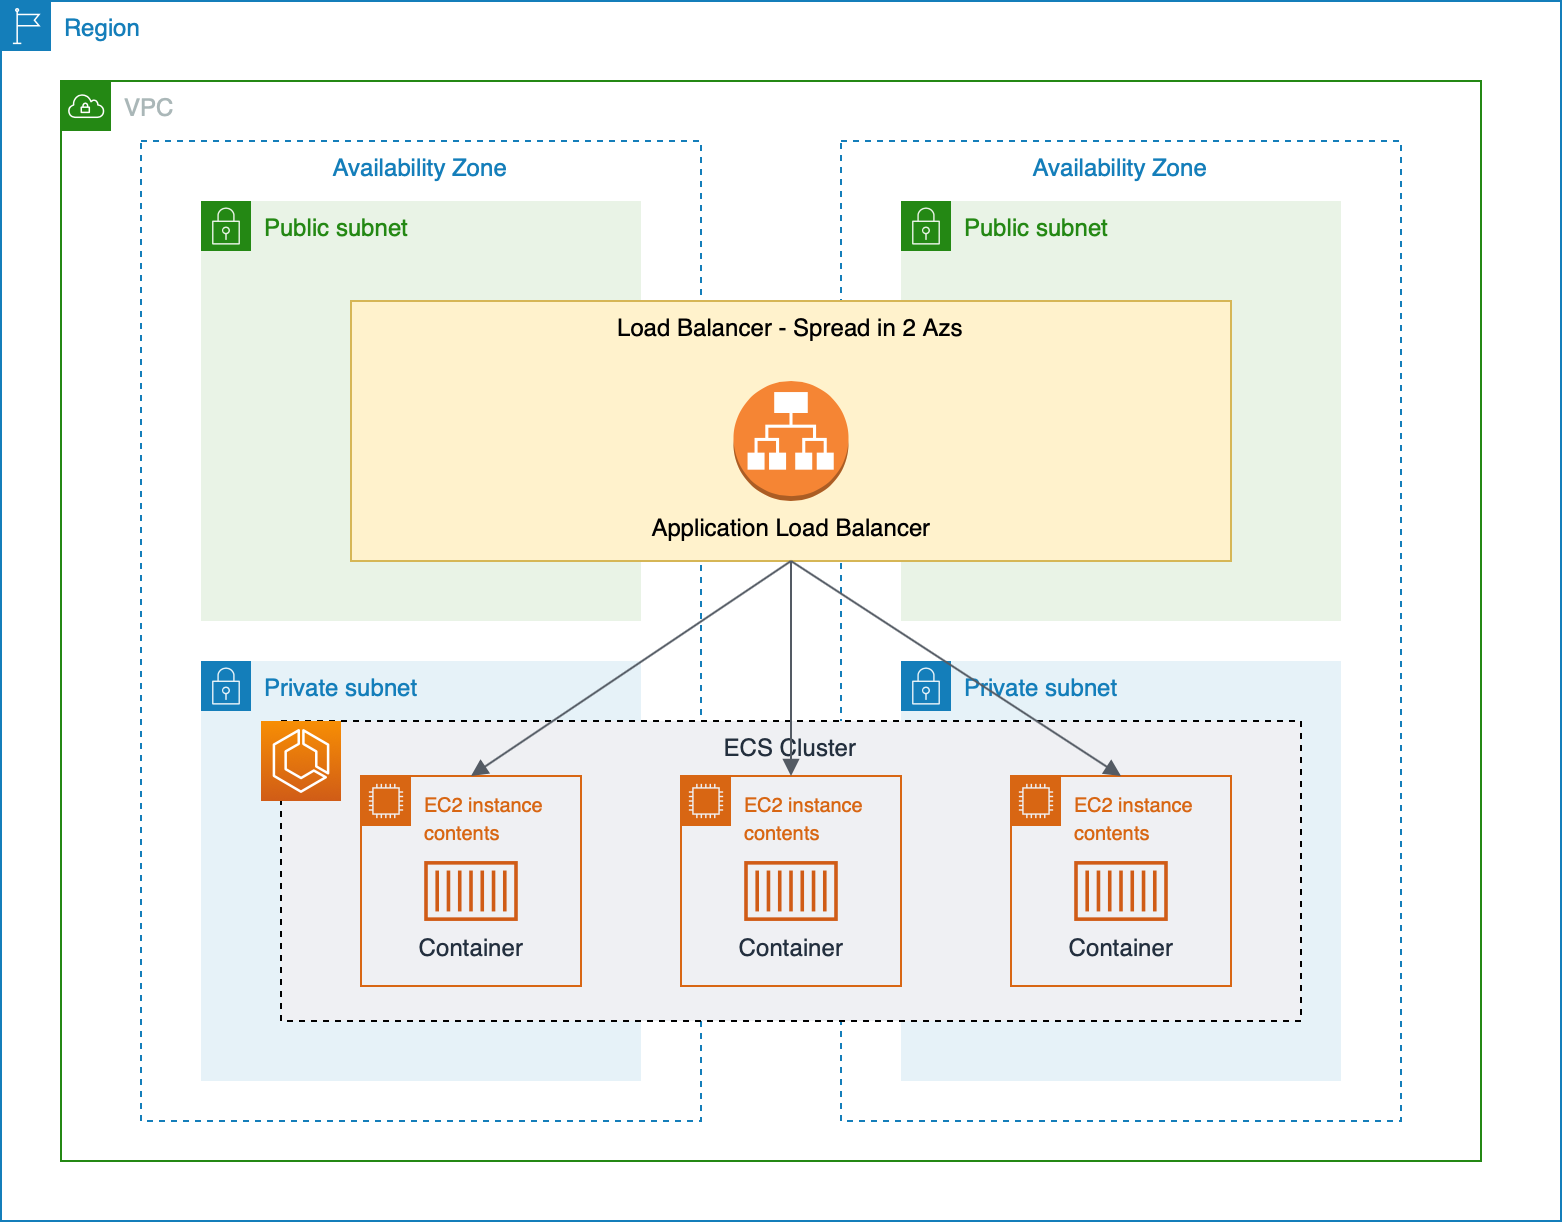

The diagram above was exported from draw.io. Its source (the exported page's mxGraphModel, read from the mxfile embedded in the PNG):
<mxGraphModel dx="1146" dy="637" grid="1" gridSize="10" guides="1" tooltips="1" connect="1" arrows="1" fold="1" page="1" pageScale="1" pageWidth="850" pageHeight="1100" math="0" shadow="0">
  <root>
    <mxCell id="0" />
    <mxCell id="1" parent="0" />
    <mxCell id="wuYUbhbFZZVTwb4Zg2ui-1" value="Region" style="points=[[0,0],[0.25,0],[0.5,0],[0.75,0],[1,0],[1,0.25],[1,0.5],[1,0.75],[1,1],[0.75,1],[0.5,1],[0.25,1],[0,1],[0,0.75],[0,0.5],[0,0.25]];outlineConnect=0;gradientColor=none;html=1;whiteSpace=wrap;fontSize=12;fontStyle=0;shape=mxgraph.aws4.group;grIcon=mxgraph.aws4.group_region;strokeColor=#147EBA;fillColor=none;verticalAlign=top;align=left;spacingLeft=30;fontColor=#147EBA;dashed=0;" vertex="1" parent="1">
      <mxGeometry x="90" y="150" width="780" height="610" as="geometry" />
    </mxCell>
    <mxCell id="wuYUbhbFZZVTwb4Zg2ui-3" value="VPC" style="points=[[0,0],[0.25,0],[0.5,0],[0.75,0],[1,0],[1,0.25],[1,0.5],[1,0.75],[1,1],[0.75,1],[0.5,1],[0.25,1],[0,1],[0,0.75],[0,0.5],[0,0.25]];outlineConnect=0;gradientColor=none;html=1;whiteSpace=wrap;fontSize=12;fontStyle=0;shape=mxgraph.aws4.group;grIcon=mxgraph.aws4.group_vpc;strokeColor=#248814;fillColor=none;verticalAlign=top;align=left;spacingLeft=30;fontColor=#AAB7B8;dashed=0;" vertex="1" parent="1">
      <mxGeometry x="120" y="190" width="710" height="540" as="geometry" />
    </mxCell>
    <mxCell id="wuYUbhbFZZVTwb4Zg2ui-5" value="Availability Zone" style="fillColor=none;strokeColor=#147EBA;dashed=1;verticalAlign=top;fontStyle=0;fontColor=#147EBA;" vertex="1" parent="1">
      <mxGeometry x="160" y="220" width="280" height="490" as="geometry" />
    </mxCell>
    <mxCell id="wuYUbhbFZZVTwb4Zg2ui-6" value="Availability Zone" style="fillColor=none;strokeColor=#147EBA;dashed=1;verticalAlign=top;fontStyle=0;fontColor=#147EBA;" vertex="1" parent="1">
      <mxGeometry x="510" y="220" width="280" height="490" as="geometry" />
    </mxCell>
    <mxCell id="wuYUbhbFZZVTwb4Zg2ui-7" value="Private subnet" style="points=[[0,0],[0.25,0],[0.5,0],[0.75,0],[1,0],[1,0.25],[1,0.5],[1,0.75],[1,1],[0.75,1],[0.5,1],[0.25,1],[0,1],[0,0.75],[0,0.5],[0,0.25]];outlineConnect=0;gradientColor=none;html=1;whiteSpace=wrap;fontSize=12;fontStyle=0;shape=mxgraph.aws4.group;grIcon=mxgraph.aws4.group_security_group;grStroke=0;strokeColor=#147EBA;fillColor=#E6F2F8;verticalAlign=top;align=left;spacingLeft=30;fontColor=#147EBA;dashed=0;" vertex="1" parent="1">
      <mxGeometry x="190" y="480" width="220" height="210" as="geometry" />
    </mxCell>
    <mxCell id="wuYUbhbFZZVTwb4Zg2ui-8" value="Public subnet" style="points=[[0,0],[0.25,0],[0.5,0],[0.75,0],[1,0],[1,0.25],[1,0.5],[1,0.75],[1,1],[0.75,1],[0.5,1],[0.25,1],[0,1],[0,0.75],[0,0.5],[0,0.25]];outlineConnect=0;gradientColor=none;html=1;whiteSpace=wrap;fontSize=12;fontStyle=0;shape=mxgraph.aws4.group;grIcon=mxgraph.aws4.group_security_group;grStroke=0;strokeColor=#248814;fillColor=#E9F3E6;verticalAlign=top;align=left;spacingLeft=30;fontColor=#248814;dashed=0;" vertex="1" parent="1">
      <mxGeometry x="190" y="250" width="220" height="210" as="geometry" />
    </mxCell>
    <mxCell id="wuYUbhbFZZVTwb4Zg2ui-9" value="Private subnet" style="points=[[0,0],[0.25,0],[0.5,0],[0.75,0],[1,0],[1,0.25],[1,0.5],[1,0.75],[1,1],[0.75,1],[0.5,1],[0.25,1],[0,1],[0,0.75],[0,0.5],[0,0.25]];outlineConnect=0;gradientColor=none;html=1;whiteSpace=wrap;fontSize=12;fontStyle=0;shape=mxgraph.aws4.group;grIcon=mxgraph.aws4.group_security_group;grStroke=0;strokeColor=#147EBA;fillColor=#E6F2F8;verticalAlign=top;align=left;spacingLeft=30;fontColor=#147EBA;dashed=0;" vertex="1" parent="1">
      <mxGeometry x="540" y="480" width="220" height="210" as="geometry" />
    </mxCell>
    <mxCell id="wuYUbhbFZZVTwb4Zg2ui-10" value="Public subnet" style="points=[[0,0],[0.25,0],[0.5,0],[0.75,0],[1,0],[1,0.25],[1,0.5],[1,0.75],[1,1],[0.75,1],[0.5,1],[0.25,1],[0,1],[0,0.75],[0,0.5],[0,0.25]];outlineConnect=0;gradientColor=none;html=1;whiteSpace=wrap;fontSize=12;fontStyle=0;shape=mxgraph.aws4.group;grIcon=mxgraph.aws4.group_security_group;grStroke=0;strokeColor=#248814;fillColor=#E9F3E6;verticalAlign=top;align=left;spacingLeft=30;fontColor=#248814;dashed=0;" vertex="1" parent="1">
      <mxGeometry x="540" y="250" width="220" height="210" as="geometry" />
    </mxCell>
    <mxCell id="wuYUbhbFZZVTwb4Zg2ui-11" value="ECS Cluster" style="fillColor=#EFF0F3;dashed=1;verticalAlign=top;fontStyle=0;fontColor=#232F3D;" vertex="1" parent="1">
      <mxGeometry x="230" y="510" width="510" height="150" as="geometry" />
    </mxCell>
    <mxCell id="wuYUbhbFZZVTwb4Zg2ui-12" value="" style="outlineConnect=0;fontColor=#232F3E;gradientColor=#F78E04;gradientDirection=north;fillColor=#D05C17;strokeColor=#ffffff;dashed=0;verticalLabelPosition=bottom;verticalAlign=top;align=center;html=1;fontSize=12;fontStyle=0;aspect=fixed;shape=mxgraph.aws4.resourceIcon;resIcon=mxgraph.aws4.ecs;" vertex="1" parent="1">
      <mxGeometry x="220" y="510" width="40" height="40" as="geometry" />
    </mxCell>
    <mxCell id="wuYUbhbFZZVTwb4Zg2ui-13" value="&lt;font style=&quot;font-size: 10px&quot;&gt;EC2 instance contents&lt;/font&gt;" style="points=[[0,0],[0.25,0],[0.5,0],[0.75,0],[1,0],[1,0.25],[1,0.5],[1,0.75],[1,1],[0.75,1],[0.5,1],[0.25,1],[0,1],[0,0.75],[0,0.5],[0,0.25]];outlineConnect=0;gradientColor=none;html=1;whiteSpace=wrap;fontSize=12;fontStyle=0;shape=mxgraph.aws4.group;grIcon=mxgraph.aws4.group_ec2_instance_contents;strokeColor=#D86613;fillColor=none;verticalAlign=top;align=left;spacingLeft=30;fontColor=#D86613;dashed=0;" vertex="1" parent="1">
      <mxGeometry x="270" y="537.5" width="110" height="105" as="geometry" />
    </mxCell>
    <mxCell id="wuYUbhbFZZVTwb4Zg2ui-14" value="&lt;font style=&quot;font-size: 10px&quot;&gt;EC2 instance contents&lt;/font&gt;" style="points=[[0,0],[0.25,0],[0.5,0],[0.75,0],[1,0],[1,0.25],[1,0.5],[1,0.75],[1,1],[0.75,1],[0.5,1],[0.25,1],[0,1],[0,0.75],[0,0.5],[0,0.25]];outlineConnect=0;gradientColor=none;html=1;whiteSpace=wrap;fontSize=12;fontStyle=0;shape=mxgraph.aws4.group;grIcon=mxgraph.aws4.group_ec2_instance_contents;strokeColor=#D86613;fillColor=none;verticalAlign=top;align=left;spacingLeft=30;fontColor=#D86613;dashed=0;" vertex="1" parent="1">
      <mxGeometry x="430" y="537.5" width="110" height="105" as="geometry" />
    </mxCell>
    <mxCell id="wuYUbhbFZZVTwb4Zg2ui-15" value="&lt;font style=&quot;font-size: 10px&quot;&gt;EC2 instance contents&lt;/font&gt;" style="points=[[0,0],[0.25,0],[0.5,0],[0.75,0],[1,0],[1,0.25],[1,0.5],[1,0.75],[1,1],[0.75,1],[0.5,1],[0.25,1],[0,1],[0,0.75],[0,0.5],[0,0.25]];outlineConnect=0;gradientColor=none;html=1;whiteSpace=wrap;fontSize=12;fontStyle=0;shape=mxgraph.aws4.group;grIcon=mxgraph.aws4.group_ec2_instance_contents;strokeColor=#D86613;fillColor=none;verticalAlign=top;align=left;spacingLeft=30;fontColor=#D86613;dashed=0;" vertex="1" parent="1">
      <mxGeometry x="595" y="537.5" width="110" height="105" as="geometry" />
    </mxCell>
    <mxCell id="wuYUbhbFZZVTwb4Zg2ui-16" value="Container" style="outlineConnect=0;fontColor=#232F3E;gradientColor=none;fillColor=#D05C17;strokeColor=none;dashed=0;verticalLabelPosition=bottom;verticalAlign=top;align=center;html=1;fontSize=12;fontStyle=0;aspect=fixed;pointerEvents=1;shape=mxgraph.aws4.container_1;" vertex="1" parent="1">
      <mxGeometry x="301.6" y="580" width="46.8" height="30" as="geometry" />
    </mxCell>
    <mxCell id="wuYUbhbFZZVTwb4Zg2ui-17" value="Container" style="outlineConnect=0;fontColor=#232F3E;gradientColor=none;fillColor=#D05C17;strokeColor=none;dashed=0;verticalLabelPosition=bottom;verticalAlign=top;align=center;html=1;fontSize=12;fontStyle=0;aspect=fixed;pointerEvents=1;shape=mxgraph.aws4.container_1;" vertex="1" parent="1">
      <mxGeometry x="461.6" y="580" width="46.8" height="30" as="geometry" />
    </mxCell>
    <mxCell id="wuYUbhbFZZVTwb4Zg2ui-18" value="Container" style="outlineConnect=0;fontColor=#232F3E;gradientColor=none;fillColor=#D05C17;strokeColor=none;dashed=0;verticalLabelPosition=bottom;verticalAlign=top;align=center;html=1;fontSize=12;fontStyle=0;aspect=fixed;pointerEvents=1;shape=mxgraph.aws4.container_1;" vertex="1" parent="1">
      <mxGeometry x="626.6" y="580" width="46.8" height="30" as="geometry" />
    </mxCell>
    <mxCell id="wuYUbhbFZZVTwb4Zg2ui-19" value="Load Balancer - Spread in 2 Azs" style="fillColor=#fff2cc;strokeColor=#d6b656;dashed=0;verticalAlign=top;fontStyle=0;" vertex="1" parent="1">
      <mxGeometry x="265" y="300" width="440" height="130" as="geometry" />
    </mxCell>
    <mxCell id="wuYUbhbFZZVTwb4Zg2ui-20" value="Application Load Balancer" style="outlineConnect=0;dashed=0;verticalLabelPosition=bottom;verticalAlign=top;align=center;html=1;shape=mxgraph.aws3.application_load_balancer;fillColor=#F58534;gradientColor=none;strokeColor=#000000;" vertex="1" parent="1">
      <mxGeometry x="456.25" y="340" width="57.5" height="60" as="geometry" />
    </mxCell>
    <mxCell id="wuYUbhbFZZVTwb4Zg2ui-21" value="" style="html=1;endArrow=block;elbow=vertical;startArrow=none;endFill=1;strokeColor=#545B64;rounded=0;exitX=0.5;exitY=1;exitDx=0;exitDy=0;entryX=0.5;entryY=0;entryDx=0;entryDy=0;" edge="1" parent="1" source="wuYUbhbFZZVTwb4Zg2ui-19" target="wuYUbhbFZZVTwb4Zg2ui-13">
      <mxGeometry width="100" relative="1" as="geometry">
        <mxPoint x="370" y="490" as="sourcePoint" />
        <mxPoint x="470" y="490" as="targetPoint" />
      </mxGeometry>
    </mxCell>
    <mxCell id="wuYUbhbFZZVTwb4Zg2ui-22" value="" style="html=1;endArrow=block;elbow=vertical;startArrow=none;endFill=1;strokeColor=#545B64;rounded=0;exitX=0.5;exitY=1;exitDx=0;exitDy=0;entryX=0.5;entryY=0;entryDx=0;entryDy=0;" edge="1" parent="1" source="wuYUbhbFZZVTwb4Zg2ui-19" target="wuYUbhbFZZVTwb4Zg2ui-14">
      <mxGeometry width="100" relative="1" as="geometry">
        <mxPoint x="495" y="440" as="sourcePoint" />
        <mxPoint x="335" y="547.5" as="targetPoint" />
      </mxGeometry>
    </mxCell>
    <mxCell id="wuYUbhbFZZVTwb4Zg2ui-23" value="" style="html=1;endArrow=block;elbow=vertical;startArrow=none;endFill=1;strokeColor=#545B64;rounded=0;exitX=0.5;exitY=1;exitDx=0;exitDy=0;entryX=0.5;entryY=0;entryDx=0;entryDy=0;" edge="1" parent="1" source="wuYUbhbFZZVTwb4Zg2ui-19" target="wuYUbhbFZZVTwb4Zg2ui-15">
      <mxGeometry width="100" relative="1" as="geometry">
        <mxPoint x="495" y="440" as="sourcePoint" />
        <mxPoint x="495" y="547.5" as="targetPoint" />
      </mxGeometry>
    </mxCell>
  </root>
</mxGraphModel>